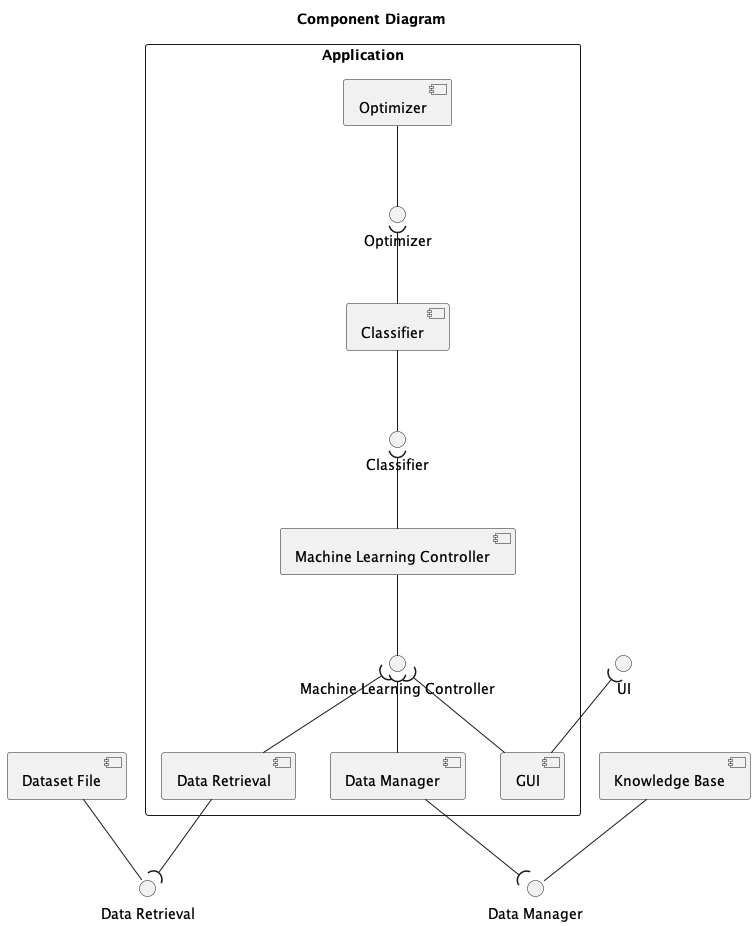

The diagram above was rendered by PlantUML. Its source (embedded in the PNG):
@startuml component-diagram
title Component Diagram

skinparam packageStyle rectangle
skinparam shadowing false


component "Dataset File" as datasetFile
component "Knowledge Base" as kb

package "Application" {
  component "GUI" as gui
  component "Classifier" as classifier
  component "Machine Learning Controller" as mlc
  component "Data Retrieval" as dataRetrieval
  component "Data Manager" as dataManager
  component "Optimizer" as optimizer

  interface "Machine Learning Controller" as ifMlc
  interface "Classifier" as ifClassifier
  interface "Optimizer" as ifOptimizer
}
interface "UI" as ifGui

datasetFile -- "Data Retrieval"


mlc -- ifMlc
ifMlc )-- gui
ifMlc )-- dataRetrieval
ifMlc )-- dataManager

classifier -- ifClassifier
ifClassifier )-- mlc

optimizer -- ifOptimizer
ifOptimizer )-- classifier

dataRetrieval --( "Data Retrieval"

dataManager --( "Data Manager"
kb -- "Data Manager"

ifGui )-- gui


@enduml